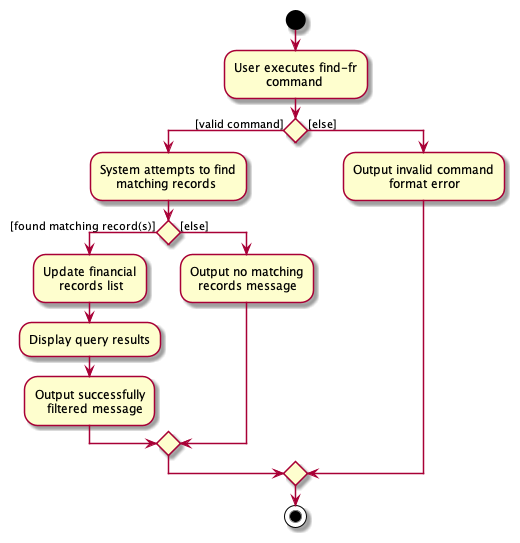

The diagram above was rendered by PlantUML. Its source (embedded in the PNG):
@startuml
start
:User executes find-fr
        command;

if () then ([valid command])
    :System attempts to find
        matching records;

if () then ([found matching record(s)])
    :Update financial
        records list;
    :Display query results;
    :Output successfully
       filtered message;
else ([else])
    :Output no matching
      records message;
endif

else ([else])
    :Output invalid command
             format error;
endif

stop
@enduml